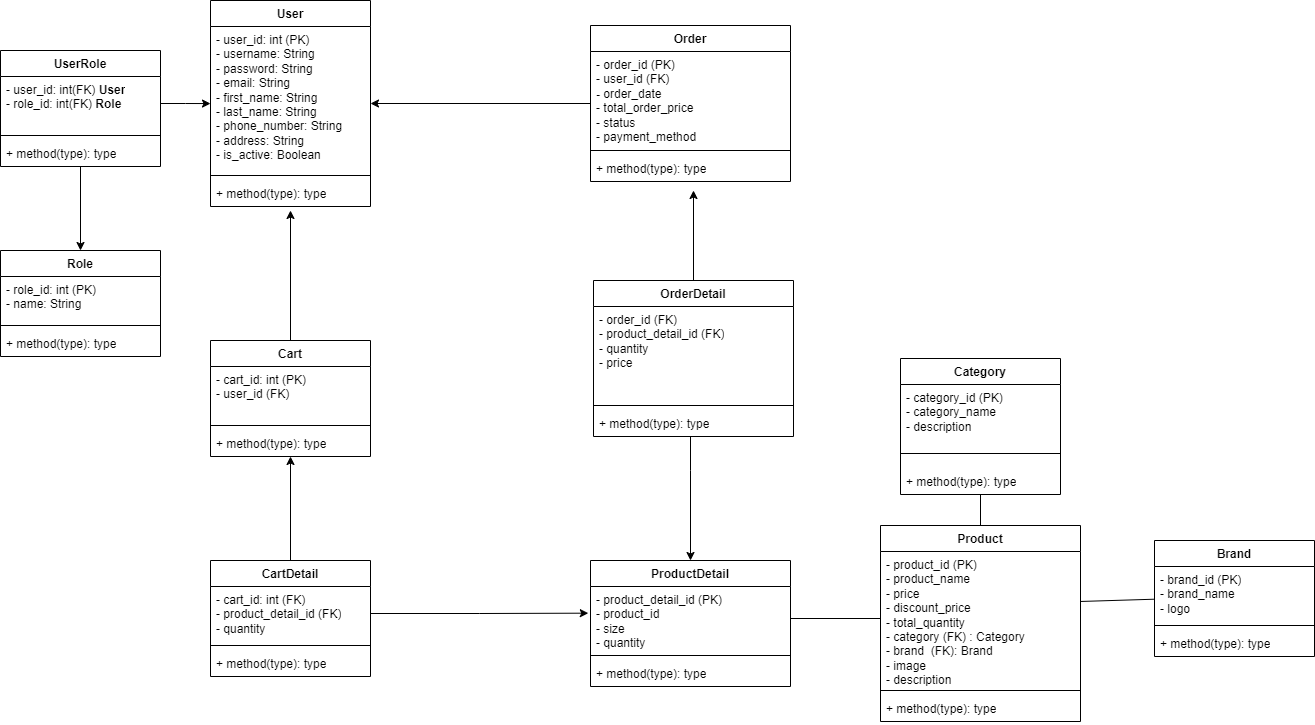

The diagram above was exported from draw.io. Its source (the exported page's mxGraphModel, read from the mxfile embedded in the PNG):
<mxGraphModel dx="1530" dy="-502" grid="1" gridSize="10" guides="1" tooltips="1" connect="1" arrows="1" fold="1" page="1" pageScale="1" pageWidth="850" pageHeight="1100" math="0" shadow="0">
  <root>
    <mxCell id="0" />
    <mxCell id="1" parent="0" />
    <mxCell id="h7MasGufe-szdeW-mhpH-1" value="Category" style="swimlane;fontStyle=1;align=center;verticalAlign=top;childLayout=stackLayout;horizontal=1;startSize=26;horizontalStack=0;resizeParent=1;resizeParentMax=0;resizeLast=0;collapsible=1;marginBottom=0;whiteSpace=wrap;html=1;" vertex="1" parent="1">
      <mxGeometry x="1240" y="1678" width="160" height="136" as="geometry" />
    </mxCell>
    <mxCell id="h7MasGufe-szdeW-mhpH-2" value="- category_id (PK)&lt;div&gt;- category_name&lt;/div&gt;&lt;div&gt;- description&lt;/div&gt;" style="text;strokeColor=none;fillColor=none;align=left;verticalAlign=top;spacingLeft=4;spacingRight=4;overflow=hidden;rotatable=0;points=[[0,0.5],[1,0.5]];portConstraint=eastwest;whiteSpace=wrap;html=1;" vertex="1" parent="h7MasGufe-szdeW-mhpH-1">
      <mxGeometry y="26" width="160" height="54" as="geometry" />
    </mxCell>
    <mxCell id="h7MasGufe-szdeW-mhpH-3" value="" style="line;strokeWidth=1;fillColor=none;align=left;verticalAlign=middle;spacingTop=-1;spacingLeft=3;spacingRight=3;rotatable=0;labelPosition=right;points=[];portConstraint=eastwest;strokeColor=inherit;" vertex="1" parent="h7MasGufe-szdeW-mhpH-1">
      <mxGeometry y="80" width="160" height="30" as="geometry" />
    </mxCell>
    <mxCell id="h7MasGufe-szdeW-mhpH-4" value="+ method(type): type" style="text;strokeColor=none;fillColor=none;align=left;verticalAlign=top;spacingLeft=4;spacingRight=4;overflow=hidden;rotatable=0;points=[[0,0.5],[1,0.5]];portConstraint=eastwest;whiteSpace=wrap;html=1;" vertex="1" parent="h7MasGufe-szdeW-mhpH-1">
      <mxGeometry y="110" width="160" height="26" as="geometry" />
    </mxCell>
    <mxCell id="h7MasGufe-szdeW-mhpH-5" value="Brand" style="swimlane;fontStyle=1;align=center;verticalAlign=top;childLayout=stackLayout;horizontal=1;startSize=26;horizontalStack=0;resizeParent=1;resizeParentMax=0;resizeLast=0;collapsible=1;marginBottom=0;whiteSpace=wrap;html=1;" vertex="1" parent="1">
      <mxGeometry x="1494" y="1860" width="160" height="116" as="geometry" />
    </mxCell>
    <mxCell id="h7MasGufe-szdeW-mhpH-6" value="- brand_id (PK)&lt;div&gt;- brand_name&lt;/div&gt;&lt;div&gt;- logo&lt;/div&gt;" style="text;strokeColor=none;fillColor=none;align=left;verticalAlign=top;spacingLeft=4;spacingRight=4;overflow=hidden;rotatable=0;points=[[0,0.5],[1,0.5]];portConstraint=eastwest;whiteSpace=wrap;html=1;" vertex="1" parent="h7MasGufe-szdeW-mhpH-5">
      <mxGeometry y="26" width="160" height="54" as="geometry" />
    </mxCell>
    <mxCell id="h7MasGufe-szdeW-mhpH-7" value="" style="line;strokeWidth=1;fillColor=none;align=left;verticalAlign=middle;spacingTop=-1;spacingLeft=3;spacingRight=3;rotatable=0;labelPosition=right;points=[];portConstraint=eastwest;strokeColor=inherit;" vertex="1" parent="h7MasGufe-szdeW-mhpH-5">
      <mxGeometry y="80" width="160" height="10" as="geometry" />
    </mxCell>
    <mxCell id="h7MasGufe-szdeW-mhpH-8" value="+ method(type): type" style="text;strokeColor=none;fillColor=none;align=left;verticalAlign=top;spacingLeft=4;spacingRight=4;overflow=hidden;rotatable=0;points=[[0,0.5],[1,0.5]];portConstraint=eastwest;whiteSpace=wrap;html=1;" vertex="1" parent="h7MasGufe-szdeW-mhpH-5">
      <mxGeometry y="90" width="160" height="26" as="geometry" />
    </mxCell>
    <mxCell id="h7MasGufe-szdeW-mhpH-9" value="Product" style="swimlane;fontStyle=1;align=center;verticalAlign=top;childLayout=stackLayout;horizontal=1;startSize=26;horizontalStack=0;resizeParent=1;resizeParentMax=0;resizeLast=0;collapsible=1;marginBottom=0;whiteSpace=wrap;html=1;" vertex="1" parent="1">
      <mxGeometry x="1220" y="1845" width="200" height="196" as="geometry" />
    </mxCell>
    <mxCell id="h7MasGufe-szdeW-mhpH-10" value="- product_id (PK)&lt;div&gt;- product_name&lt;/div&gt;&lt;div&gt;- price&lt;/div&gt;&lt;div&gt;- discount_price&lt;/div&gt;&lt;div&gt;- total_quantity&lt;/div&gt;&lt;div&gt;- category (FK) : Category&lt;/div&gt;&lt;div&gt;- brand&amp;nbsp; (FK): Brand&lt;/div&gt;&lt;div&gt;- image&lt;/div&gt;&lt;div&gt;- description&lt;/div&gt;" style="text;strokeColor=none;fillColor=none;align=left;verticalAlign=top;spacingLeft=4;spacingRight=4;overflow=hidden;rotatable=0;points=[[0,0.5],[1,0.5]];portConstraint=eastwest;whiteSpace=wrap;html=1;" vertex="1" parent="h7MasGufe-szdeW-mhpH-9">
      <mxGeometry y="26" width="200" height="134" as="geometry" />
    </mxCell>
    <mxCell id="h7MasGufe-szdeW-mhpH-11" value="" style="line;strokeWidth=1;fillColor=none;align=left;verticalAlign=middle;spacingTop=-1;spacingLeft=3;spacingRight=3;rotatable=0;labelPosition=right;points=[];portConstraint=eastwest;strokeColor=inherit;" vertex="1" parent="h7MasGufe-szdeW-mhpH-9">
      <mxGeometry y="160" width="200" height="10" as="geometry" />
    </mxCell>
    <mxCell id="h7MasGufe-szdeW-mhpH-12" value="+ method(type): type" style="text;strokeColor=none;fillColor=none;align=left;verticalAlign=top;spacingLeft=4;spacingRight=4;overflow=hidden;rotatable=0;points=[[0,0.5],[1,0.5]];portConstraint=eastwest;whiteSpace=wrap;html=1;" vertex="1" parent="h7MasGufe-szdeW-mhpH-9">
      <mxGeometry y="170" width="200" height="26" as="geometry" />
    </mxCell>
    <mxCell id="h7MasGufe-szdeW-mhpH-13" value="" style="endArrow=none;html=1;rounded=0;exitX=0.5;exitY=0;exitDx=0;exitDy=0;" edge="1" parent="1" source="h7MasGufe-szdeW-mhpH-9" target="h7MasGufe-szdeW-mhpH-4">
      <mxGeometry width="50" height="50" relative="1" as="geometry">
        <mxPoint x="1280" y="1908" as="sourcePoint" />
        <mxPoint x="1330" y="1858" as="targetPoint" />
      </mxGeometry>
    </mxCell>
    <mxCell id="h7MasGufe-szdeW-mhpH-14" value="" style="endArrow=none;html=1;rounded=0;entryX=-0.003;entryY=0.606;entryDx=0;entryDy=0;entryPerimeter=0;exitX=0.998;exitY=0.373;exitDx=0;exitDy=0;exitPerimeter=0;" edge="1" parent="1" source="h7MasGufe-szdeW-mhpH-10" target="h7MasGufe-szdeW-mhpH-6">
      <mxGeometry width="50" height="50" relative="1" as="geometry">
        <mxPoint x="1280" y="1908" as="sourcePoint" />
        <mxPoint x="1330" y="1858" as="targetPoint" />
      </mxGeometry>
    </mxCell>
    <mxCell id="h7MasGufe-szdeW-mhpH-15" value="ProductDetail" style="swimlane;fontStyle=1;align=center;verticalAlign=top;childLayout=stackLayout;horizontal=1;startSize=26;horizontalStack=0;resizeParent=1;resizeParentMax=0;resizeLast=0;collapsible=1;marginBottom=0;whiteSpace=wrap;html=1;" vertex="1" parent="1">
      <mxGeometry x="930" y="1880" width="200" height="126" as="geometry" />
    </mxCell>
    <mxCell id="h7MasGufe-szdeW-mhpH-16" value="- product_detail_id (PK)&lt;div&gt;- product_id&lt;/div&gt;&lt;div&gt;- size&lt;/div&gt;&lt;div&gt;- quantity&lt;/div&gt;" style="text;strokeColor=none;fillColor=none;align=left;verticalAlign=top;spacingLeft=4;spacingRight=4;overflow=hidden;rotatable=0;points=[[0,0.5],[1,0.5]];portConstraint=eastwest;whiteSpace=wrap;html=1;" vertex="1" parent="h7MasGufe-szdeW-mhpH-15">
      <mxGeometry y="26" width="200" height="64" as="geometry" />
    </mxCell>
    <mxCell id="h7MasGufe-szdeW-mhpH-17" value="" style="line;strokeWidth=1;fillColor=none;align=left;verticalAlign=middle;spacingTop=-1;spacingLeft=3;spacingRight=3;rotatable=0;labelPosition=right;points=[];portConstraint=eastwest;strokeColor=inherit;" vertex="1" parent="h7MasGufe-szdeW-mhpH-15">
      <mxGeometry y="90" width="200" height="10" as="geometry" />
    </mxCell>
    <mxCell id="h7MasGufe-szdeW-mhpH-18" value="+ method(type): type" style="text;strokeColor=none;fillColor=none;align=left;verticalAlign=top;spacingLeft=4;spacingRight=4;overflow=hidden;rotatable=0;points=[[0,0.5],[1,0.5]];portConstraint=eastwest;whiteSpace=wrap;html=1;" vertex="1" parent="h7MasGufe-szdeW-mhpH-15">
      <mxGeometry y="100" width="200" height="26" as="geometry" />
    </mxCell>
    <mxCell id="h7MasGufe-szdeW-mhpH-19" value="User" style="swimlane;fontStyle=1;align=center;verticalAlign=top;childLayout=stackLayout;horizontal=1;startSize=26;horizontalStack=0;resizeParent=1;resizeParentMax=0;resizeLast=0;collapsible=1;marginBottom=0;whiteSpace=wrap;html=1;" vertex="1" parent="1">
      <mxGeometry x="550" y="1320" width="160" height="206" as="geometry" />
    </mxCell>
    <mxCell id="h7MasGufe-szdeW-mhpH-20" value="- user_id: int (PK)&lt;div&gt;- username: String&lt;/div&gt;&lt;div&gt;- password: String&lt;/div&gt;&lt;div&gt;- email: String&lt;/div&gt;&lt;div&gt;- first_name: String&lt;/div&gt;&lt;div&gt;- last_name: String&lt;/div&gt;&lt;div&gt;- phone_number: String&lt;/div&gt;&lt;div&gt;- address: String&lt;/div&gt;&lt;div&gt;- is_active: Boolean&lt;/div&gt;" style="text;strokeColor=none;fillColor=none;align=left;verticalAlign=top;spacingLeft=4;spacingRight=4;overflow=hidden;rotatable=0;points=[[0,0.5],[1,0.5]];portConstraint=eastwest;whiteSpace=wrap;html=1;" vertex="1" parent="h7MasGufe-szdeW-mhpH-19">
      <mxGeometry y="26" width="160" height="144" as="geometry" />
    </mxCell>
    <mxCell id="h7MasGufe-szdeW-mhpH-21" value="" style="line;strokeWidth=1;fillColor=none;align=left;verticalAlign=middle;spacingTop=-1;spacingLeft=3;spacingRight=3;rotatable=0;labelPosition=right;points=[];portConstraint=eastwest;strokeColor=inherit;" vertex="1" parent="h7MasGufe-szdeW-mhpH-19">
      <mxGeometry y="170" width="160" height="10" as="geometry" />
    </mxCell>
    <mxCell id="h7MasGufe-szdeW-mhpH-22" value="+ method(type): type" style="text;strokeColor=none;fillColor=none;align=left;verticalAlign=top;spacingLeft=4;spacingRight=4;overflow=hidden;rotatable=0;points=[[0,0.5],[1,0.5]];portConstraint=eastwest;whiteSpace=wrap;html=1;" vertex="1" parent="h7MasGufe-szdeW-mhpH-19">
      <mxGeometry y="180" width="160" height="26" as="geometry" />
    </mxCell>
    <mxCell id="h7MasGufe-szdeW-mhpH-23" style="edgeStyle=orthogonalEdgeStyle;rounded=0;orthogonalLoop=1;jettySize=auto;html=1;" edge="1" parent="1" source="h7MasGufe-szdeW-mhpH-24" target="h7MasGufe-szdeW-mhpH-28">
      <mxGeometry relative="1" as="geometry" />
    </mxCell>
    <mxCell id="h7MasGufe-szdeW-mhpH-24" value="UserRole" style="swimlane;fontStyle=1;align=center;verticalAlign=top;childLayout=stackLayout;horizontal=1;startSize=26;horizontalStack=0;resizeParent=1;resizeParentMax=0;resizeLast=0;collapsible=1;marginBottom=0;whiteSpace=wrap;html=1;" vertex="1" parent="1">
      <mxGeometry x="340" y="1370" width="160" height="116" as="geometry" />
    </mxCell>
    <mxCell id="h7MasGufe-szdeW-mhpH-25" value="&lt;div&gt;- user_id: int(FK) &lt;b&gt;User&lt;/b&gt;&lt;/div&gt;&lt;div&gt;- role_id: int(FK) &lt;b&gt;Role&lt;/b&gt;&lt;/div&gt;" style="text;strokeColor=none;fillColor=none;align=left;verticalAlign=top;spacingLeft=4;spacingRight=4;overflow=hidden;rotatable=0;points=[[0,0.5],[1,0.5]];portConstraint=eastwest;whiteSpace=wrap;html=1;" vertex="1" parent="h7MasGufe-szdeW-mhpH-24">
      <mxGeometry y="26" width="160" height="54" as="geometry" />
    </mxCell>
    <mxCell id="h7MasGufe-szdeW-mhpH-26" value="" style="line;strokeWidth=1;fillColor=none;align=left;verticalAlign=middle;spacingTop=-1;spacingLeft=3;spacingRight=3;rotatable=0;labelPosition=right;points=[];portConstraint=eastwest;strokeColor=inherit;" vertex="1" parent="h7MasGufe-szdeW-mhpH-24">
      <mxGeometry y="80" width="160" height="10" as="geometry" />
    </mxCell>
    <mxCell id="h7MasGufe-szdeW-mhpH-27" value="+ method(type): type" style="text;strokeColor=none;fillColor=none;align=left;verticalAlign=top;spacingLeft=4;spacingRight=4;overflow=hidden;rotatable=0;points=[[0,0.5],[1,0.5]];portConstraint=eastwest;whiteSpace=wrap;html=1;" vertex="1" parent="h7MasGufe-szdeW-mhpH-24">
      <mxGeometry y="90" width="160" height="26" as="geometry" />
    </mxCell>
    <mxCell id="h7MasGufe-szdeW-mhpH-28" value="Role" style="swimlane;fontStyle=1;align=center;verticalAlign=top;childLayout=stackLayout;horizontal=1;startSize=26;horizontalStack=0;resizeParent=1;resizeParentMax=0;resizeLast=0;collapsible=1;marginBottom=0;whiteSpace=wrap;html=1;" vertex="1" parent="1">
      <mxGeometry x="340" y="1570" width="160" height="106" as="geometry" />
    </mxCell>
    <mxCell id="h7MasGufe-szdeW-mhpH-29" value="- role_id: int (PK)&lt;div&gt;- name: String&lt;/div&gt;" style="text;strokeColor=none;fillColor=none;align=left;verticalAlign=top;spacingLeft=4;spacingRight=4;overflow=hidden;rotatable=0;points=[[0,0.5],[1,0.5]];portConstraint=eastwest;whiteSpace=wrap;html=1;" vertex="1" parent="h7MasGufe-szdeW-mhpH-28">
      <mxGeometry y="26" width="160" height="44" as="geometry" />
    </mxCell>
    <mxCell id="h7MasGufe-szdeW-mhpH-30" value="" style="line;strokeWidth=1;fillColor=none;align=left;verticalAlign=middle;spacingTop=-1;spacingLeft=3;spacingRight=3;rotatable=0;labelPosition=right;points=[];portConstraint=eastwest;strokeColor=inherit;" vertex="1" parent="h7MasGufe-szdeW-mhpH-28">
      <mxGeometry y="70" width="160" height="10" as="geometry" />
    </mxCell>
    <mxCell id="h7MasGufe-szdeW-mhpH-31" value="+ method(type): type" style="text;strokeColor=none;fillColor=none;align=left;verticalAlign=top;spacingLeft=4;spacingRight=4;overflow=hidden;rotatable=0;points=[[0,0.5],[1,0.5]];portConstraint=eastwest;whiteSpace=wrap;html=1;" vertex="1" parent="h7MasGufe-szdeW-mhpH-28">
      <mxGeometry y="80" width="160" height="26" as="geometry" />
    </mxCell>
    <mxCell id="h7MasGufe-szdeW-mhpH-32" value="Order" style="swimlane;fontStyle=1;align=center;verticalAlign=top;childLayout=stackLayout;horizontal=1;startSize=26;horizontalStack=0;resizeParent=1;resizeParentMax=0;resizeLast=0;collapsible=1;marginBottom=0;whiteSpace=wrap;html=1;" vertex="1" parent="1">
      <mxGeometry x="930" y="1345" width="200" height="156" as="geometry" />
    </mxCell>
    <mxCell id="h7MasGufe-szdeW-mhpH-33" value="- order_id (PK)&lt;div&gt;- user_id (FK)&lt;/div&gt;&lt;div&gt;&lt;b&gt;- &lt;/b&gt;order_date&lt;/div&gt;&lt;div&gt;- total_order_price&lt;/div&gt;&lt;div&gt;- status&lt;/div&gt;&lt;div&gt;- payment_method&lt;/div&gt;&lt;div&gt;&lt;br&gt;&lt;/div&gt;&lt;div&gt;&lt;br&gt;&lt;/div&gt;" style="text;strokeColor=none;fillColor=none;align=left;verticalAlign=top;spacingLeft=4;spacingRight=4;overflow=hidden;rotatable=0;points=[[0,0.5],[1,0.5]];portConstraint=eastwest;whiteSpace=wrap;html=1;" vertex="1" parent="h7MasGufe-szdeW-mhpH-32">
      <mxGeometry y="26" width="200" height="94" as="geometry" />
    </mxCell>
    <mxCell id="h7MasGufe-szdeW-mhpH-34" value="" style="line;strokeWidth=1;fillColor=none;align=left;verticalAlign=middle;spacingTop=-1;spacingLeft=3;spacingRight=3;rotatable=0;labelPosition=right;points=[];portConstraint=eastwest;strokeColor=inherit;" vertex="1" parent="h7MasGufe-szdeW-mhpH-32">
      <mxGeometry y="120" width="200" height="10" as="geometry" />
    </mxCell>
    <mxCell id="h7MasGufe-szdeW-mhpH-35" value="+ method(type): type" style="text;strokeColor=none;fillColor=none;align=left;verticalAlign=top;spacingLeft=4;spacingRight=4;overflow=hidden;rotatable=0;points=[[0,0.5],[1,0.5]];portConstraint=eastwest;whiteSpace=wrap;html=1;" vertex="1" parent="h7MasGufe-szdeW-mhpH-32">
      <mxGeometry y="130" width="200" height="26" as="geometry" />
    </mxCell>
    <mxCell id="h7MasGufe-szdeW-mhpH-36" style="edgeStyle=orthogonalEdgeStyle;rounded=0;orthogonalLoop=1;jettySize=auto;html=1;entryX=0.5;entryY=0;entryDx=0;entryDy=0;" edge="1" parent="1" source="h7MasGufe-szdeW-mhpH-38">
      <mxGeometry relative="1" as="geometry">
        <Array as="points">
          <mxPoint x="1030" y="1790" />
          <mxPoint x="1030" y="1790" />
        </Array>
        <mxPoint x="1030" y="1880" as="targetPoint" />
      </mxGeometry>
    </mxCell>
    <mxCell id="h7MasGufe-szdeW-mhpH-37" style="edgeStyle=orthogonalEdgeStyle;rounded=0;orthogonalLoop=1;jettySize=auto;html=1;" edge="1" parent="1" source="h7MasGufe-szdeW-mhpH-38">
      <mxGeometry relative="1" as="geometry">
        <mxPoint x="1033" y="1510" as="targetPoint" />
      </mxGeometry>
    </mxCell>
    <mxCell id="h7MasGufe-szdeW-mhpH-38" value="OrderDetail" style="swimlane;fontStyle=1;align=center;verticalAlign=top;childLayout=stackLayout;horizontal=1;startSize=26;horizontalStack=0;resizeParent=1;resizeParentMax=0;resizeLast=0;collapsible=1;marginBottom=0;whiteSpace=wrap;html=1;" vertex="1" parent="1">
      <mxGeometry x="933" y="1600" width="200" height="156" as="geometry" />
    </mxCell>
    <mxCell id="h7MasGufe-szdeW-mhpH-39" value="&lt;div&gt;- order_id (FK)&lt;/div&gt;&lt;div&gt;- product_detail_id (FK)&lt;/div&gt;&lt;div&gt;- quantity&lt;/div&gt;&lt;div&gt;- price&lt;/div&gt;&lt;div&gt;&lt;br&gt;&lt;/div&gt;&lt;div&gt;&lt;br&gt;&lt;/div&gt;" style="text;strokeColor=none;fillColor=none;align=left;verticalAlign=top;spacingLeft=4;spacingRight=4;overflow=hidden;rotatable=0;points=[[0,0.5],[1,0.5]];portConstraint=eastwest;whiteSpace=wrap;html=1;" vertex="1" parent="h7MasGufe-szdeW-mhpH-38">
      <mxGeometry y="26" width="200" height="94" as="geometry" />
    </mxCell>
    <mxCell id="h7MasGufe-szdeW-mhpH-40" value="" style="line;strokeWidth=1;fillColor=none;align=left;verticalAlign=middle;spacingTop=-1;spacingLeft=3;spacingRight=3;rotatable=0;labelPosition=right;points=[];portConstraint=eastwest;strokeColor=inherit;" vertex="1" parent="h7MasGufe-szdeW-mhpH-38">
      <mxGeometry y="120" width="200" height="10" as="geometry" />
    </mxCell>
    <mxCell id="h7MasGufe-szdeW-mhpH-41" value="+ method(type): type" style="text;strokeColor=none;fillColor=none;align=left;verticalAlign=top;spacingLeft=4;spacingRight=4;overflow=hidden;rotatable=0;points=[[0,0.5],[1,0.5]];portConstraint=eastwest;whiteSpace=wrap;html=1;" vertex="1" parent="h7MasGufe-szdeW-mhpH-38">
      <mxGeometry y="130" width="200" height="26" as="geometry" />
    </mxCell>
    <mxCell id="h7MasGufe-szdeW-mhpH-42" style="edgeStyle=orthogonalEdgeStyle;rounded=0;orthogonalLoop=1;jettySize=auto;html=1;" edge="1" parent="1">
      <mxGeometry relative="1" as="geometry">
        <mxPoint x="930" y="1423" as="sourcePoint" />
        <mxPoint x="710" y="1423" as="targetPoint" />
      </mxGeometry>
    </mxCell>
    <mxCell id="h7MasGufe-szdeW-mhpH-43" style="edgeStyle=orthogonalEdgeStyle;rounded=0;orthogonalLoop=1;jettySize=auto;html=1;entryX=0;entryY=0.188;entryDx=0;entryDy=0;entryPerimeter=0;" edge="1" parent="1" source="h7MasGufe-szdeW-mhpH-25">
      <mxGeometry relative="1" as="geometry">
        <mxPoint x="550" y="1423.0720000000001" as="targetPoint" />
      </mxGeometry>
    </mxCell>
    <mxCell id="h7MasGufe-szdeW-mhpH-44" style="edgeStyle=orthogonalEdgeStyle;rounded=0;orthogonalLoop=1;jettySize=auto;html=1;entryX=0.5;entryY=1;entryDx=0;entryDy=0;" edge="1" parent="1" source="h7MasGufe-szdeW-mhpH-45" target="h7MasGufe-szdeW-mhpH-50">
      <mxGeometry relative="1" as="geometry" />
    </mxCell>
    <mxCell id="h7MasGufe-szdeW-mhpH-45" value="CartDetail" style="swimlane;fontStyle=1;align=center;verticalAlign=top;childLayout=stackLayout;horizontal=1;startSize=26;horizontalStack=0;resizeParent=1;resizeParentMax=0;resizeLast=0;collapsible=1;marginBottom=0;whiteSpace=wrap;html=1;" vertex="1" parent="1">
      <mxGeometry x="550" y="1880" width="160" height="116" as="geometry" />
    </mxCell>
    <mxCell id="h7MasGufe-szdeW-mhpH-46" value="&lt;div&gt;- cart_id: int (FK)&lt;/div&gt;&lt;div&gt;- product_detail_id (FK)&lt;br&gt;&lt;/div&gt;&lt;div&gt;- quantity&lt;/div&gt;" style="text;strokeColor=none;fillColor=none;align=left;verticalAlign=top;spacingLeft=4;spacingRight=4;overflow=hidden;rotatable=0;points=[[0,0.5],[1,0.5]];portConstraint=eastwest;whiteSpace=wrap;html=1;" vertex="1" parent="h7MasGufe-szdeW-mhpH-45">
      <mxGeometry y="26" width="160" height="54" as="geometry" />
    </mxCell>
    <mxCell id="h7MasGufe-szdeW-mhpH-47" value="" style="line;strokeWidth=1;fillColor=none;align=left;verticalAlign=middle;spacingTop=-1;spacingLeft=3;spacingRight=3;rotatable=0;labelPosition=right;points=[];portConstraint=eastwest;strokeColor=inherit;" vertex="1" parent="h7MasGufe-szdeW-mhpH-45">
      <mxGeometry y="80" width="160" height="10" as="geometry" />
    </mxCell>
    <mxCell id="h7MasGufe-szdeW-mhpH-48" value="+ method(type): type" style="text;strokeColor=none;fillColor=none;align=left;verticalAlign=top;spacingLeft=4;spacingRight=4;overflow=hidden;rotatable=0;points=[[0,0.5],[1,0.5]];portConstraint=eastwest;whiteSpace=wrap;html=1;" vertex="1" parent="h7MasGufe-szdeW-mhpH-45">
      <mxGeometry y="90" width="160" height="26" as="geometry" />
    </mxCell>
    <mxCell id="h7MasGufe-szdeW-mhpH-49" style="edgeStyle=orthogonalEdgeStyle;rounded=0;orthogonalLoop=1;jettySize=auto;html=1;" edge="1" parent="1" source="h7MasGufe-szdeW-mhpH-50">
      <mxGeometry relative="1" as="geometry">
        <mxPoint x="630" y="1530" as="targetPoint" />
      </mxGeometry>
    </mxCell>
    <mxCell id="h7MasGufe-szdeW-mhpH-50" value="Cart" style="swimlane;fontStyle=1;align=center;verticalAlign=top;childLayout=stackLayout;horizontal=1;startSize=26;horizontalStack=0;resizeParent=1;resizeParentMax=0;resizeLast=0;collapsible=1;marginBottom=0;whiteSpace=wrap;html=1;" vertex="1" parent="1">
      <mxGeometry x="550" y="1660" width="160" height="116" as="geometry" />
    </mxCell>
    <mxCell id="h7MasGufe-szdeW-mhpH-51" value="&lt;div&gt;- cart_id: int (PK)&lt;/div&gt;&lt;div&gt;- user_id (FK)&lt;/div&gt;" style="text;strokeColor=none;fillColor=none;align=left;verticalAlign=top;spacingLeft=4;spacingRight=4;overflow=hidden;rotatable=0;points=[[0,0.5],[1,0.5]];portConstraint=eastwest;whiteSpace=wrap;html=1;" vertex="1" parent="h7MasGufe-szdeW-mhpH-50">
      <mxGeometry y="26" width="160" height="54" as="geometry" />
    </mxCell>
    <mxCell id="h7MasGufe-szdeW-mhpH-52" value="" style="line;strokeWidth=1;fillColor=none;align=left;verticalAlign=middle;spacingTop=-1;spacingLeft=3;spacingRight=3;rotatable=0;labelPosition=right;points=[];portConstraint=eastwest;strokeColor=inherit;" vertex="1" parent="h7MasGufe-szdeW-mhpH-50">
      <mxGeometry y="80" width="160" height="10" as="geometry" />
    </mxCell>
    <mxCell id="h7MasGufe-szdeW-mhpH-53" value="+ method(type): type" style="text;strokeColor=none;fillColor=none;align=left;verticalAlign=top;spacingLeft=4;spacingRight=4;overflow=hidden;rotatable=0;points=[[0,0.5],[1,0.5]];portConstraint=eastwest;whiteSpace=wrap;html=1;" vertex="1" parent="h7MasGufe-szdeW-mhpH-50">
      <mxGeometry y="90" width="160" height="26" as="geometry" />
    </mxCell>
    <mxCell id="h7MasGufe-szdeW-mhpH-54" style="edgeStyle=orthogonalEdgeStyle;rounded=0;orthogonalLoop=1;jettySize=auto;html=1;entryX=-0.011;entryY=0.199;entryDx=0;entryDy=0;entryPerimeter=0;" edge="1" parent="1" source="h7MasGufe-szdeW-mhpH-46">
      <mxGeometry relative="1" as="geometry">
        <mxPoint x="927.7999999999997" y="1932.6660000000002" as="targetPoint" />
      </mxGeometry>
    </mxCell>
    <mxCell id="h7MasGufe-szdeW-mhpH-55" value="" style="endArrow=none;html=1;rounded=0;exitX=1;exitY=0.5;exitDx=0;exitDy=0;entryX=0;entryY=0.5;entryDx=0;entryDy=0;" edge="1" parent="1" source="h7MasGufe-szdeW-mhpH-16" target="h7MasGufe-szdeW-mhpH-10">
      <mxGeometry width="50" height="50" relative="1" as="geometry">
        <mxPoint x="1210" y="1860" as="sourcePoint" />
        <mxPoint x="1260" y="1810" as="targetPoint" />
      </mxGeometry>
    </mxCell>
  </root>
</mxGraphModel>